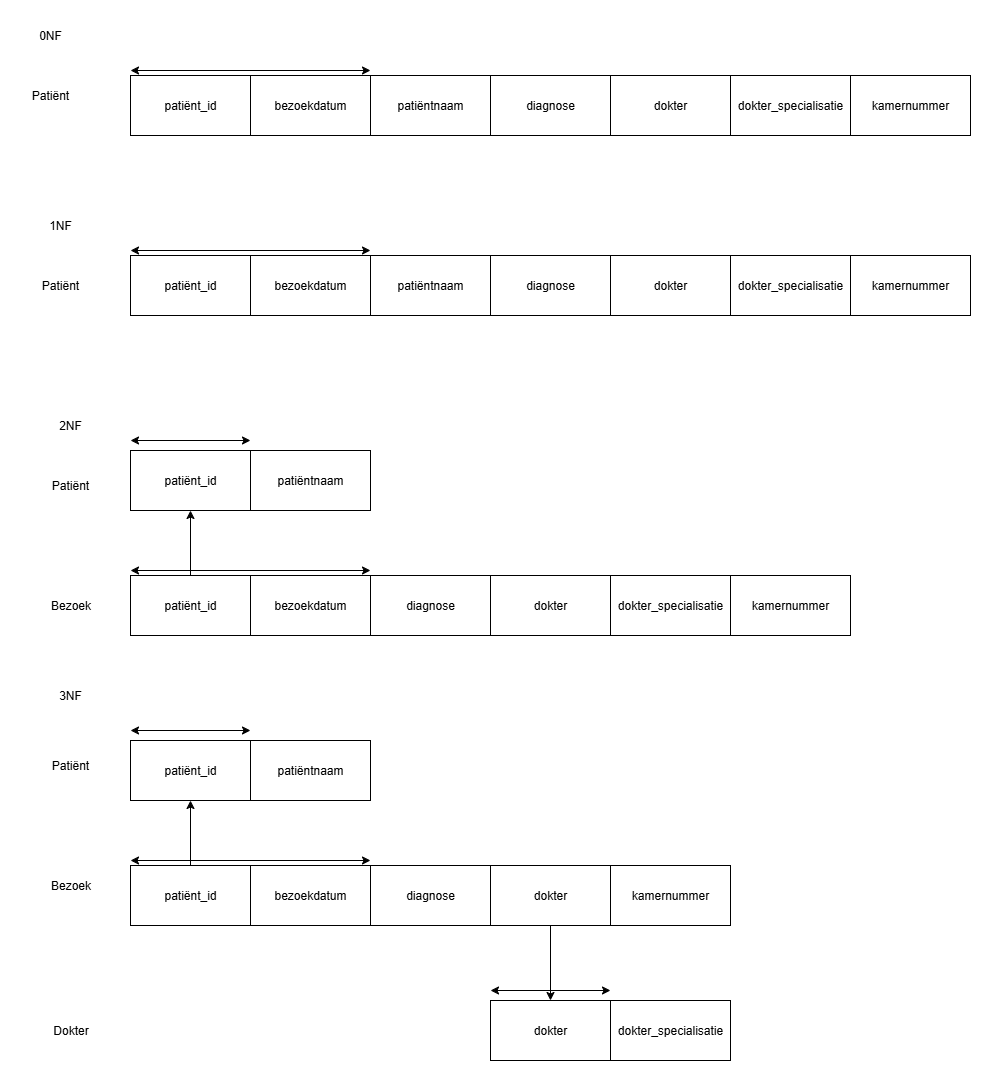

The diagram above was exported from draw.io. Its source (the exported page's mxGraphModel, read from the mxfile embedded in the PNG):
<mxGraphModel dx="1281" dy="626" grid="1" gridSize="10" guides="1" tooltips="1" connect="1" arrows="1" fold="1" page="1" pageScale="1" pageWidth="850" pageHeight="1100" math="0" shadow="0">
  <root>
    <mxCell id="0" />
    <mxCell id="1" parent="0" />
    <mxCell id="q54ViZXTZ3jLKYGIA-PN-1" value="0NF" style="text;html=1;align=center;verticalAlign=middle;whiteSpace=wrap;rounded=0;" vertex="1" parent="1">
      <mxGeometry x="20" y="20" width="60" height="30" as="geometry" />
    </mxCell>
    <mxCell id="q54ViZXTZ3jLKYGIA-PN-2" value="Patiënt" style="text;html=1;align=center;verticalAlign=middle;whiteSpace=wrap;rounded=0;" vertex="1" parent="1">
      <mxGeometry x="20" y="80" width="60" height="30" as="geometry" />
    </mxCell>
    <mxCell id="q54ViZXTZ3jLKYGIA-PN-10" value="1NF" style="text;html=1;align=center;verticalAlign=middle;whiteSpace=wrap;rounded=0;" vertex="1" parent="1">
      <mxGeometry x="30" y="210" width="60" height="30" as="geometry" />
    </mxCell>
    <mxCell id="q54ViZXTZ3jLKYGIA-PN-11" value="Patiënt" style="text;html=1;align=center;verticalAlign=middle;whiteSpace=wrap;rounded=0;" vertex="1" parent="1">
      <mxGeometry x="30" y="270" width="60" height="30" as="geometry" />
    </mxCell>
    <mxCell id="q54ViZXTZ3jLKYGIA-PN-12" value="patiënt_id" style="rounded=0;whiteSpace=wrap;html=1;" vertex="1" parent="1">
      <mxGeometry x="130" y="255" width="120" height="60" as="geometry" />
    </mxCell>
    <mxCell id="q54ViZXTZ3jLKYGIA-PN-13" value="patiëntnaam" style="rounded=0;whiteSpace=wrap;html=1;" vertex="1" parent="1">
      <mxGeometry x="370" y="255" width="120" height="60" as="geometry" />
    </mxCell>
    <mxCell id="q54ViZXTZ3jLKYGIA-PN-14" value="diagnose" style="rounded=0;whiteSpace=wrap;html=1;" vertex="1" parent="1">
      <mxGeometry x="490" y="255" width="120" height="60" as="geometry" />
    </mxCell>
    <mxCell id="q54ViZXTZ3jLKYGIA-PN-15" value="dokter" style="rounded=0;whiteSpace=wrap;html=1;" vertex="1" parent="1">
      <mxGeometry x="610" y="255" width="120" height="60" as="geometry" />
    </mxCell>
    <mxCell id="q54ViZXTZ3jLKYGIA-PN-16" value="dokter_specialisatie" style="rounded=0;whiteSpace=wrap;html=1;" vertex="1" parent="1">
      <mxGeometry x="730" y="255" width="120" height="60" as="geometry" />
    </mxCell>
    <mxCell id="q54ViZXTZ3jLKYGIA-PN-17" value="kamernummer" style="rounded=0;whiteSpace=wrap;html=1;" vertex="1" parent="1">
      <mxGeometry x="850" y="255" width="120" height="60" as="geometry" />
    </mxCell>
    <mxCell id="q54ViZXTZ3jLKYGIA-PN-18" value="bezoekdatum" style="rounded=0;whiteSpace=wrap;html=1;" vertex="1" parent="1">
      <mxGeometry x="250" y="255" width="120" height="60" as="geometry" />
    </mxCell>
    <mxCell id="q54ViZXTZ3jLKYGIA-PN-20" value="" style="endArrow=classic;startArrow=classic;html=1;rounded=0;" edge="1" parent="1">
      <mxGeometry width="50" height="50" relative="1" as="geometry">
        <mxPoint x="130" y="250" as="sourcePoint" />
        <mxPoint x="370" y="250" as="targetPoint" />
      </mxGeometry>
    </mxCell>
    <mxCell id="q54ViZXTZ3jLKYGIA-PN-21" value="patiënt_id" style="rounded=0;whiteSpace=wrap;html=1;" vertex="1" parent="1">
      <mxGeometry x="130" y="75" width="120" height="60" as="geometry" />
    </mxCell>
    <mxCell id="q54ViZXTZ3jLKYGIA-PN-22" value="patiëntnaam" style="rounded=0;whiteSpace=wrap;html=1;" vertex="1" parent="1">
      <mxGeometry x="370" y="75" width="120" height="60" as="geometry" />
    </mxCell>
    <mxCell id="q54ViZXTZ3jLKYGIA-PN-23" value="diagnose" style="rounded=0;whiteSpace=wrap;html=1;" vertex="1" parent="1">
      <mxGeometry x="490" y="75" width="120" height="60" as="geometry" />
    </mxCell>
    <mxCell id="q54ViZXTZ3jLKYGIA-PN-24" value="dokter" style="rounded=0;whiteSpace=wrap;html=1;" vertex="1" parent="1">
      <mxGeometry x="610" y="75" width="120" height="60" as="geometry" />
    </mxCell>
    <mxCell id="q54ViZXTZ3jLKYGIA-PN-25" value="dokter_specialisatie" style="rounded=0;whiteSpace=wrap;html=1;" vertex="1" parent="1">
      <mxGeometry x="730" y="75" width="120" height="60" as="geometry" />
    </mxCell>
    <mxCell id="q54ViZXTZ3jLKYGIA-PN-26" value="kamernummer" style="rounded=0;whiteSpace=wrap;html=1;" vertex="1" parent="1">
      <mxGeometry x="850" y="75" width="120" height="60" as="geometry" />
    </mxCell>
    <mxCell id="q54ViZXTZ3jLKYGIA-PN-27" value="bezoekdatum" style="rounded=0;whiteSpace=wrap;html=1;" vertex="1" parent="1">
      <mxGeometry x="250" y="75" width="120" height="60" as="geometry" />
    </mxCell>
    <mxCell id="q54ViZXTZ3jLKYGIA-PN-28" value="" style="endArrow=classic;startArrow=classic;html=1;rounded=0;" edge="1" parent="1">
      <mxGeometry width="50" height="50" relative="1" as="geometry">
        <mxPoint x="130" y="70" as="sourcePoint" />
        <mxPoint x="370" y="70" as="targetPoint" />
      </mxGeometry>
    </mxCell>
    <mxCell id="q54ViZXTZ3jLKYGIA-PN-29" value="2NF" style="text;html=1;align=center;verticalAlign=middle;whiteSpace=wrap;rounded=0;" vertex="1" parent="1">
      <mxGeometry x="40" y="410" width="60" height="30" as="geometry" />
    </mxCell>
    <mxCell id="q54ViZXTZ3jLKYGIA-PN-30" value="Patiënt" style="text;html=1;align=center;verticalAlign=middle;whiteSpace=wrap;rounded=0;" vertex="1" parent="1">
      <mxGeometry x="40" y="470" width="60" height="30" as="geometry" />
    </mxCell>
    <mxCell id="q54ViZXTZ3jLKYGIA-PN-31" value="patiënt_id" style="rounded=0;whiteSpace=wrap;html=1;" vertex="1" parent="1">
      <mxGeometry x="130" y="575" width="120" height="60" as="geometry" />
    </mxCell>
    <mxCell id="q54ViZXTZ3jLKYGIA-PN-32" value="patiëntnaam" style="rounded=0;whiteSpace=wrap;html=1;" vertex="1" parent="1">
      <mxGeometry x="250" y="450" width="120" height="60" as="geometry" />
    </mxCell>
    <mxCell id="q54ViZXTZ3jLKYGIA-PN-33" value="diagnose" style="rounded=0;whiteSpace=wrap;html=1;" vertex="1" parent="1">
      <mxGeometry x="370" y="575" width="120" height="60" as="geometry" />
    </mxCell>
    <mxCell id="q54ViZXTZ3jLKYGIA-PN-34" value="dokter" style="rounded=0;whiteSpace=wrap;html=1;" vertex="1" parent="1">
      <mxGeometry x="490" y="575" width="120" height="60" as="geometry" />
    </mxCell>
    <mxCell id="q54ViZXTZ3jLKYGIA-PN-35" value="dokter_specialisatie" style="rounded=0;whiteSpace=wrap;html=1;" vertex="1" parent="1">
      <mxGeometry x="610" y="575" width="120" height="60" as="geometry" />
    </mxCell>
    <mxCell id="q54ViZXTZ3jLKYGIA-PN-36" value="kamernummer" style="rounded=0;whiteSpace=wrap;html=1;" vertex="1" parent="1">
      <mxGeometry x="730" y="575" width="120" height="60" as="geometry" />
    </mxCell>
    <mxCell id="q54ViZXTZ3jLKYGIA-PN-37" value="bezoekdatum" style="rounded=0;whiteSpace=wrap;html=1;" vertex="1" parent="1">
      <mxGeometry x="250" y="575" width="120" height="60" as="geometry" />
    </mxCell>
    <mxCell id="q54ViZXTZ3jLKYGIA-PN-38" value="" style="endArrow=classic;startArrow=classic;html=1;rounded=0;" edge="1" parent="1">
      <mxGeometry width="50" height="50" relative="1" as="geometry">
        <mxPoint x="130" y="570" as="sourcePoint" />
        <mxPoint x="370" y="570" as="targetPoint" />
      </mxGeometry>
    </mxCell>
    <mxCell id="q54ViZXTZ3jLKYGIA-PN-39" value="patiënt_id" style="rounded=0;whiteSpace=wrap;html=1;" vertex="1" parent="1">
      <mxGeometry x="130" y="450" width="120" height="60" as="geometry" />
    </mxCell>
    <mxCell id="q54ViZXTZ3jLKYGIA-PN-40" value="Bezoek" style="text;html=1;align=center;verticalAlign=middle;resizable=0;points=[];autosize=1;strokeColor=none;fillColor=none;" vertex="1" parent="1">
      <mxGeometry x="40" y="590" width="60" height="30" as="geometry" />
    </mxCell>
    <mxCell id="q54ViZXTZ3jLKYGIA-PN-41" value="" style="endArrow=classic;startArrow=classic;html=1;rounded=0;" edge="1" parent="1">
      <mxGeometry width="50" height="50" relative="1" as="geometry">
        <mxPoint x="130" y="440" as="sourcePoint" />
        <mxPoint x="250" y="440" as="targetPoint" />
      </mxGeometry>
    </mxCell>
    <mxCell id="q54ViZXTZ3jLKYGIA-PN-42" value="" style="endArrow=classic;html=1;rounded=0;exitX=0.5;exitY=0;exitDx=0;exitDy=0;entryX=0.5;entryY=1;entryDx=0;entryDy=0;" edge="1" parent="1" source="q54ViZXTZ3jLKYGIA-PN-31" target="q54ViZXTZ3jLKYGIA-PN-39">
      <mxGeometry width="50" height="50" relative="1" as="geometry">
        <mxPoint x="390" y="550" as="sourcePoint" />
        <mxPoint x="440" y="500" as="targetPoint" />
      </mxGeometry>
    </mxCell>
    <mxCell id="q54ViZXTZ3jLKYGIA-PN-43" value="patiënt_id" style="rounded=0;whiteSpace=wrap;html=1;" vertex="1" parent="1">
      <mxGeometry x="130" y="865" width="120" height="60" as="geometry" />
    </mxCell>
    <mxCell id="q54ViZXTZ3jLKYGIA-PN-44" value="patiëntnaam" style="rounded=0;whiteSpace=wrap;html=1;" vertex="1" parent="1">
      <mxGeometry x="250" y="740" width="120" height="60" as="geometry" />
    </mxCell>
    <mxCell id="q54ViZXTZ3jLKYGIA-PN-45" value="diagnose" style="rounded=0;whiteSpace=wrap;html=1;" vertex="1" parent="1">
      <mxGeometry x="370" y="865" width="120" height="60" as="geometry" />
    </mxCell>
    <mxCell id="q54ViZXTZ3jLKYGIA-PN-46" value="dokter" style="rounded=0;whiteSpace=wrap;html=1;" vertex="1" parent="1">
      <mxGeometry x="490" y="865" width="120" height="60" as="geometry" />
    </mxCell>
    <mxCell id="q54ViZXTZ3jLKYGIA-PN-47" value="dokter_specialisatie" style="rounded=0;whiteSpace=wrap;html=1;" vertex="1" parent="1">
      <mxGeometry x="610" y="1000" width="120" height="60" as="geometry" />
    </mxCell>
    <mxCell id="q54ViZXTZ3jLKYGIA-PN-48" value="kamernummer" style="rounded=0;whiteSpace=wrap;html=1;" vertex="1" parent="1">
      <mxGeometry x="610" y="865" width="120" height="60" as="geometry" />
    </mxCell>
    <mxCell id="q54ViZXTZ3jLKYGIA-PN-49" value="bezoekdatum" style="rounded=0;whiteSpace=wrap;html=1;" vertex="1" parent="1">
      <mxGeometry x="250" y="865" width="120" height="60" as="geometry" />
    </mxCell>
    <mxCell id="q54ViZXTZ3jLKYGIA-PN-50" value="" style="endArrow=classic;startArrow=classic;html=1;rounded=0;" edge="1" parent="1">
      <mxGeometry width="50" height="50" relative="1" as="geometry">
        <mxPoint x="130" y="860" as="sourcePoint" />
        <mxPoint x="370" y="860" as="targetPoint" />
      </mxGeometry>
    </mxCell>
    <mxCell id="q54ViZXTZ3jLKYGIA-PN-51" value="patiënt_id" style="rounded=0;whiteSpace=wrap;html=1;" vertex="1" parent="1">
      <mxGeometry x="130" y="740" width="120" height="60" as="geometry" />
    </mxCell>
    <mxCell id="q54ViZXTZ3jLKYGIA-PN-52" value="" style="endArrow=classic;startArrow=classic;html=1;rounded=0;" edge="1" parent="1">
      <mxGeometry width="50" height="50" relative="1" as="geometry">
        <mxPoint x="130" y="730" as="sourcePoint" />
        <mxPoint x="250" y="730" as="targetPoint" />
      </mxGeometry>
    </mxCell>
    <mxCell id="q54ViZXTZ3jLKYGIA-PN-53" value="" style="endArrow=classic;html=1;rounded=0;exitX=0.5;exitY=0;exitDx=0;exitDy=0;entryX=0.5;entryY=1;entryDx=0;entryDy=0;" edge="1" parent="1" source="q54ViZXTZ3jLKYGIA-PN-43" target="q54ViZXTZ3jLKYGIA-PN-51">
      <mxGeometry width="50" height="50" relative="1" as="geometry">
        <mxPoint x="390" y="840" as="sourcePoint" />
        <mxPoint x="440" y="790" as="targetPoint" />
      </mxGeometry>
    </mxCell>
    <mxCell id="q54ViZXTZ3jLKYGIA-PN-54" value="Patiënt" style="text;html=1;align=center;verticalAlign=middle;whiteSpace=wrap;rounded=0;" vertex="1" parent="1">
      <mxGeometry x="40" y="750" width="60" height="30" as="geometry" />
    </mxCell>
    <mxCell id="q54ViZXTZ3jLKYGIA-PN-55" value="Bezoek" style="text;html=1;align=center;verticalAlign=middle;resizable=0;points=[];autosize=1;strokeColor=none;fillColor=none;" vertex="1" parent="1">
      <mxGeometry x="40" y="870" width="60" height="30" as="geometry" />
    </mxCell>
    <mxCell id="q54ViZXTZ3jLKYGIA-PN-56" value="dokter" style="rounded=0;whiteSpace=wrap;html=1;" vertex="1" parent="1">
      <mxGeometry x="490" y="1000" width="120" height="60" as="geometry" />
    </mxCell>
    <mxCell id="q54ViZXTZ3jLKYGIA-PN-57" value="" style="endArrow=classic;startArrow=classic;html=1;rounded=0;" edge="1" parent="1">
      <mxGeometry width="50" height="50" relative="1" as="geometry">
        <mxPoint x="490" y="990" as="sourcePoint" />
        <mxPoint x="610" y="990" as="targetPoint" />
      </mxGeometry>
    </mxCell>
    <mxCell id="q54ViZXTZ3jLKYGIA-PN-58" value="" style="endArrow=classic;html=1;rounded=0;exitX=0.5;exitY=1;exitDx=0;exitDy=0;entryX=0.5;entryY=0;entryDx=0;entryDy=0;" edge="1" parent="1" source="q54ViZXTZ3jLKYGIA-PN-46" target="q54ViZXTZ3jLKYGIA-PN-56">
      <mxGeometry width="50" height="50" relative="1" as="geometry">
        <mxPoint x="420" y="950" as="sourcePoint" />
        <mxPoint x="470" y="900" as="targetPoint" />
      </mxGeometry>
    </mxCell>
    <mxCell id="q54ViZXTZ3jLKYGIA-PN-59" value="Dokter" style="text;html=1;align=center;verticalAlign=middle;resizable=0;points=[];autosize=1;strokeColor=none;fillColor=none;" vertex="1" parent="1">
      <mxGeometry x="40" y="1015" width="60" height="30" as="geometry" />
    </mxCell>
    <mxCell id="q54ViZXTZ3jLKYGIA-PN-60" value="3NF" style="text;html=1;align=center;verticalAlign=middle;whiteSpace=wrap;rounded=0;" vertex="1" parent="1">
      <mxGeometry x="40" y="680" width="60" height="30" as="geometry" />
    </mxCell>
  </root>
</mxGraphModel>